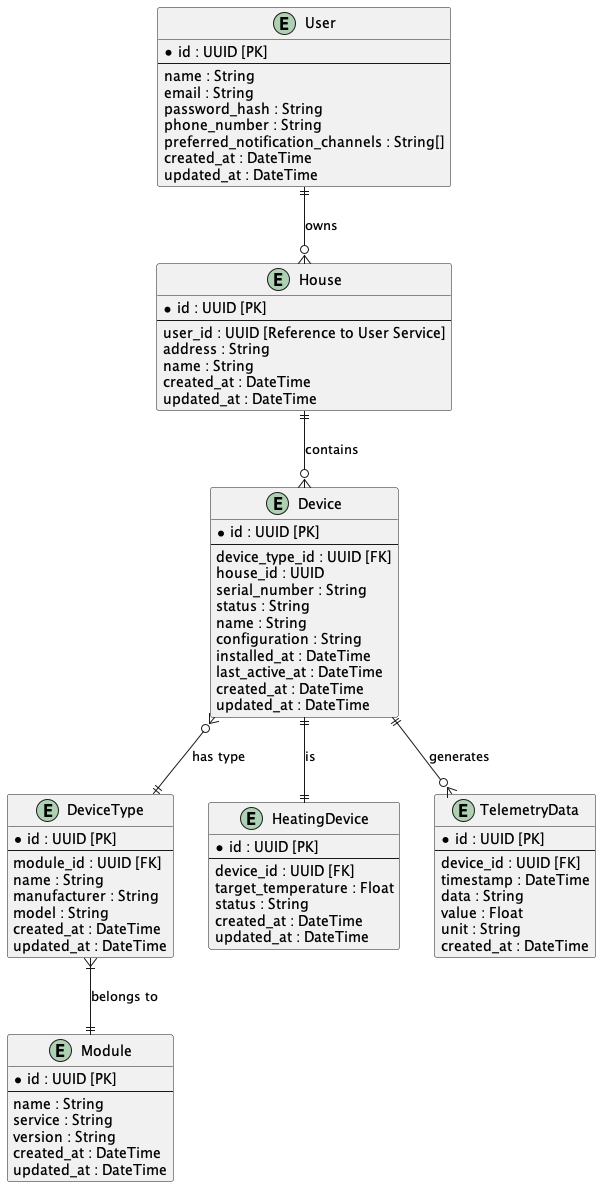

The diagram above was rendered by PlantUML. Its source (embedded in the PNG):
@startuml er_diagram

entity "User" as User {
    * id : UUID [PK]
    --
    name : String
    email : String
    password_hash : String
    phone_number : String
    preferred_notification_channels : String[]
    created_at : DateTime
    updated_at : DateTime
}

entity "House" as House {
    * id : UUID [PK]
    --
    user_id : UUID [Reference to User Service]
    address : String
    name : String
    created_at : DateTime
    updated_at : DateTime
}

entity "Device" as Device {
    * id : UUID [PK]
    --
    device_type_id : UUID [FK]
    house_id : UUID
    serial_number : String
    status : String
    name : String
    configuration : String
    installed_at : DateTime
    last_active_at : DateTime
    created_at : DateTime
    updated_at : DateTime
}

entity "DeviceType" as DeviceType {
    * id : UUID [PK]
    --
    module_id : UUID [FK]
    name : String
    manufacturer : String
    model : String
    created_at : DateTime
    updated_at : DateTime
}

entity "Module" as Module {
    * id : UUID [PK]
    --
    name : String
    service : String
    version : String
    created_at : DateTime
    updated_at : DateTime
}

entity "HeatingDevice" as HeatingDevice {
    * id : UUID [PK]
    --
    device_id : UUID [FK]
    target_temperature : Float
    status : String
    created_at : DateTime
    updated_at : DateTime
}

entity "TelemetryData" as TelemetryData {
    * id : UUID [PK]
    --
    device_id : UUID [FK]
    timestamp : DateTime
    data : String
    value : Float
    unit : String
    created_at : DateTime
}

' Define relationships

User ||--o{ House : "owns"
House ||--o{ Device : "contains"
Device }o--|| DeviceType : "has type"
DeviceType }|--|| Module : "belongs to"
Device ||--o{ TelemetryData : "generates"
Device ||--|| HeatingDevice : "is"

@enduml